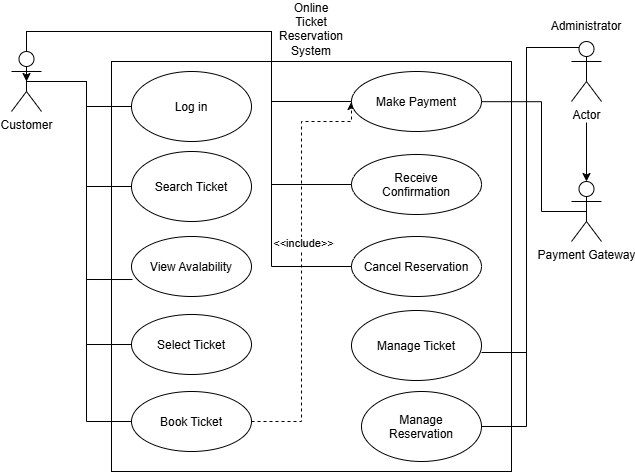

The diagram above was exported from draw.io. Its source (the exported page's mxGraphModel, read from the mxfile embedded in the PNG):
<mxGraphModel dx="925" dy="509" grid="1" gridSize="10" guides="1" tooltips="1" connect="1" arrows="1" fold="1" page="1" pageScale="1" pageWidth="850" pageHeight="1100" math="0" shadow="0">
  <root>
    <mxCell id="0" />
    <mxCell id="1" parent="0" />
    <mxCell id="Gb9TTkxXobHEfFTArau1-1" parent="1" style="rounded=0;whiteSpace=wrap;html=1;" value="" vertex="1">
      <mxGeometry height="410" width="400" x="200" y="80" as="geometry" />
    </mxCell>
    <mxCell id="Gb9TTkxXobHEfFTArau1-2" parent="1" style="text;html=1;whiteSpace=wrap;strokeColor=none;fillColor=none;align=center;verticalAlign=middle;rounded=0;" value="Online Ticket Reservation System&lt;div&gt;&lt;br&gt;&lt;/div&gt;" vertex="1">
      <mxGeometry height="30" width="60" x="370" y="40" as="geometry" />
    </mxCell>
    <mxCell id="Gb9TTkxXobHEfFTArau1-69" edge="1" parent="1" source="Gb9TTkxXobHEfFTArau1-6" style="edgeStyle=orthogonalEdgeStyle;rounded=0;orthogonalLoop=1;jettySize=auto;html=1;exitX=0.25;exitY=0.1;exitDx=0;exitDy=0;exitPerimeter=0;entryX=1;entryY=0.5;entryDx=0;entryDy=0;defaultLabelBackgroundColor=page;endArrow=none;endFill=0;" target="Gb9TTkxXobHEfFTArau1-48">
      <mxGeometry relative="1" x="-0.001" as="geometry" />
    </mxCell>
    <mxCell id="Gb9TTkxXobHEfFTArau1-73" edge="1" parent="1" source="Gb9TTkxXobHEfFTArau1-6" style="edgeStyle=orthogonalEdgeStyle;rounded=0;orthogonalLoop=1;jettySize=auto;html=1;defaultLabelBackgroundColor=page;" target="Gb9TTkxXobHEfFTArau1-10" value="">
      <mxGeometry relative="1" as="geometry" />
    </mxCell>
    <mxCell id="Gb9TTkxXobHEfFTArau1-6" parent="1" style="shape=umlActor;verticalLabelPosition=bottom;verticalAlign=top;html=1;outlineConnect=0;labelPerimeter=1;" value="Actor" vertex="1">
      <mxGeometry height="60" width="30" x="660" y="60" as="geometry" />
    </mxCell>
    <mxCell id="Gb9TTkxXobHEfFTArau1-10" parent="1" style="shape=umlActor;verticalLabelPosition=bottom;verticalAlign=top;html=1;outlineConnect=0;labelPerimeter=1;" value="Payment Gateway&lt;div&gt;&lt;br&gt;&lt;/div&gt;" vertex="1">
      <mxGeometry height="60" width="30" x="660" y="200" as="geometry" />
    </mxCell>
    <mxCell id="Gb9TTkxXobHEfFTArau1-12" parent="1" style="text;html=1;whiteSpace=wrap;strokeColor=none;fillColor=none;align=center;verticalAlign=middle;rounded=0;" value="Administrator" vertex="1">
      <mxGeometry height="10" width="90" x="630" y="40" as="geometry" />
    </mxCell>
    <mxCell id="Gb9TTkxXobHEfFTArau1-34" parent="1" style="ellipse;whiteSpace=wrap;html=1;shapeInside=1;" value="Log in" vertex="1">
      <mxGeometry height="70" width="120" x="220" y="90" as="geometry" />
    </mxCell>
    <mxCell id="Gb9TTkxXobHEfFTArau1-35" parent="1" style="ellipse;whiteSpace=wrap;html=1;shapeInside=1;" value="Search Ticket" vertex="1">
      <mxGeometry height="70" width="120" x="220" y="170" as="geometry" />
    </mxCell>
    <mxCell id="Gb9TTkxXobHEfFTArau1-36" parent="1" style="ellipse;whiteSpace=wrap;html=1;shapeInside=1;" value="View Avalability" vertex="1">
      <mxGeometry height="60" width="120" x="220" y="255" as="geometry" />
    </mxCell>
    <mxCell id="Gb9TTkxXobHEfFTArau1-71" edge="1" parent="1" source="Gb9TTkxXobHEfFTArau1-37" style="edgeStyle=orthogonalEdgeStyle;rounded=0;orthogonalLoop=1;jettySize=auto;html=1;exitX=1;exitY=0.5;exitDx=0;exitDy=0;entryX=0;entryY=0.5;entryDx=0;entryDy=0;defaultLabelBackgroundColor=page;dashed=1;" target="Gb9TTkxXobHEfFTArau1-40">
      <mxGeometry relative="1" as="geometry">
        <Array as="points">
          <mxPoint x="390" y="440" />
          <mxPoint x="390" y="140" />
          <mxPoint x="440" y="140" />
        </Array>
      </mxGeometry>
    </mxCell>
    <mxCell id="Gb9TTkxXobHEfFTArau1-72" connectable="0" parent="Gb9TTkxXobHEfFTArau1-71" style="edgeLabel;html=1;align=center;verticalAlign=middle;resizable=0;points=[];inheritText=1;defaultLabelBackgroundColor=page;" value="&amp;lt;&amp;lt;include&amp;gt;&amp;gt;" vertex="1">
      <mxGeometry relative="1" x="0.0905" y="-1" as="geometry">
        <mxPoint as="offset" />
      </mxGeometry>
    </mxCell>
    <mxCell id="Gb9TTkxXobHEfFTArau1-37" parent="1" style="ellipse;whiteSpace=wrap;html=1;shapeInside=1;" value="Book Ticket" vertex="1">
      <mxGeometry height="60" width="120" x="220" y="410" as="geometry" />
    </mxCell>
    <mxCell id="Gb9TTkxXobHEfFTArau1-38" parent="1" style="ellipse;whiteSpace=wrap;html=1;shapeInside=1;" value="Select Ticket" vertex="1">
      <mxGeometry height="60" width="120" x="220" y="333" as="geometry" />
    </mxCell>
    <mxCell id="Gb9TTkxXobHEfFTArau1-40" parent="1" style="ellipse;whiteSpace=wrap;html=1;shapeInside=1;" value="Make Payment" vertex="1">
      <mxGeometry height="60" width="130" x="440" y="90" as="geometry" />
    </mxCell>
    <mxCell id="Gb9TTkxXobHEfFTArau1-41" parent="1" style="ellipse;whiteSpace=wrap;html=1;shapeInside=1;" value="Receive Confirmation" vertex="1">
      <mxGeometry height="60" width="130" x="440" y="173" as="geometry" />
    </mxCell>
    <mxCell id="Gb9TTkxXobHEfFTArau1-42" parent="1" style="ellipse;whiteSpace=wrap;html=1;shapeInside=1;" value="Manage Ticket" vertex="1">
      <mxGeometry height="70" width="130" x="440" y="329" as="geometry" />
    </mxCell>
    <mxCell id="Gb9TTkxXobHEfFTArau1-43" parent="1" style="ellipse;whiteSpace=wrap;html=1;shapeInside=1;" value="Cancel Reservation" vertex="1">
      <mxGeometry height="60" width="130" x="440" y="255" as="geometry" />
    </mxCell>
    <mxCell id="Gb9TTkxXobHEfFTArau1-48" parent="1" style="ellipse;whiteSpace=wrap;html=1;shapeInside=1;" value="Manage Reservation" vertex="1">
      <mxGeometry height="70" width="120" x="450" y="410" as="geometry" />
    </mxCell>
    <mxCell id="Gb9TTkxXobHEfFTArau1-51" edge="1" parent="1" style="edgeStyle=orthogonalEdgeStyle;rounded=0;orthogonalLoop=1;jettySize=auto;html=1;innerLoopWaypoints=1;exitX=0.5;exitY=0.5;exitDx=0;exitDy=0;exitPerimeter=0;entryX=0.5;entryY=0.667;entryDx=0;entryDy=0;entryPerimeter=0;defaultLabelBackgroundColor=page;">
      <mxGeometry relative="1" as="geometry">
        <mxPoint x="115" y="90" as="sourcePoint" />
        <mxPoint x="115" y="100.01999999999998" as="targetPoint" />
      </mxGeometry>
    </mxCell>
    <mxCell id="Gb9TTkxXobHEfFTArau1-59" edge="1" parent="1" source="Gb9TTkxXobHEfFTArau1-52" style="edgeStyle=orthogonalEdgeStyle;rounded=0;orthogonalLoop=1;jettySize=auto;html=1;exitX=0.5;exitY=0.5;exitDx=0;exitDy=0;exitPerimeter=0;entryX=0;entryY=0.5;entryDx=0;entryDy=0;defaultLabelBackgroundColor=page;endArrow=none;endFill=0;" target="Gb9TTkxXobHEfFTArau1-34">
      <mxGeometry relative="1" as="geometry" />
    </mxCell>
    <mxCell id="Gb9TTkxXobHEfFTArau1-60" edge="1" parent="1" source="Gb9TTkxXobHEfFTArau1-52" style="edgeStyle=orthogonalEdgeStyle;rounded=0;orthogonalLoop=1;jettySize=auto;html=1;exitX=0.5;exitY=0.5;exitDx=0;exitDy=0;exitPerimeter=0;entryX=0;entryY=0.5;entryDx=0;entryDy=0;defaultLabelBackgroundColor=page;endArrow=none;endFill=0;" target="Gb9TTkxXobHEfFTArau1-35">
      <mxGeometry relative="1" as="geometry" />
    </mxCell>
    <mxCell id="Gb9TTkxXobHEfFTArau1-63" edge="1" parent="1" source="Gb9TTkxXobHEfFTArau1-52" style="edgeStyle=orthogonalEdgeStyle;rounded=0;orthogonalLoop=1;jettySize=auto;html=1;exitX=0.5;exitY=0.5;exitDx=0;exitDy=0;exitPerimeter=0;entryX=0;entryY=0.5;entryDx=0;entryDy=0;defaultLabelBackgroundColor=page;endArrow=none;endFill=0;" target="Gb9TTkxXobHEfFTArau1-38">
      <mxGeometry relative="1" as="geometry" />
    </mxCell>
    <mxCell id="Gb9TTkxXobHEfFTArau1-64" edge="1" parent="1" source="Gb9TTkxXobHEfFTArau1-52" style="edgeStyle=orthogonalEdgeStyle;rounded=0;orthogonalLoop=1;jettySize=auto;html=1;exitX=0.5;exitY=0.5;exitDx=0;exitDy=0;exitPerimeter=0;entryX=0;entryY=0.5;entryDx=0;entryDy=0;defaultLabelBackgroundColor=page;endArrow=none;endFill=0;" target="Gb9TTkxXobHEfFTArau1-37">
      <mxGeometry relative="1" x="0.0022" as="geometry" />
    </mxCell>
    <mxCell id="Gb9TTkxXobHEfFTArau1-65" edge="1" parent="1" source="Gb9TTkxXobHEfFTArau1-52" style="edgeStyle=orthogonalEdgeStyle;rounded=0;orthogonalLoop=1;jettySize=auto;html=1;exitX=0.5;exitY=0.5;exitDx=0;exitDy=0;exitPerimeter=0;entryX=0;entryY=0.5;entryDx=0;entryDy=0;defaultLabelBackgroundColor=page;endArrow=none;endFill=0;" target="Gb9TTkxXobHEfFTArau1-40">
      <mxGeometry relative="1" x="0.0022" as="geometry">
        <Array as="points">
          <mxPoint x="115" y="50" />
          <mxPoint x="360" y="50" />
          <mxPoint x="360" y="120" />
        </Array>
      </mxGeometry>
    </mxCell>
    <mxCell id="Gb9TTkxXobHEfFTArau1-66" edge="1" parent="1" source="Gb9TTkxXobHEfFTArau1-52" style="edgeStyle=orthogonalEdgeStyle;rounded=0;orthogonalLoop=1;jettySize=auto;html=1;exitX=0.5;exitY=0;exitDx=0;exitDy=0;exitPerimeter=0;entryX=0;entryY=0.5;entryDx=0;entryDy=0;defaultLabelBackgroundColor=page;endArrow=none;endFill=0;" target="Gb9TTkxXobHEfFTArau1-41">
      <mxGeometry relative="1" as="geometry">
        <Array as="points">
          <mxPoint x="115" y="50" />
          <mxPoint x="360" y="50" />
          <mxPoint x="360" y="203" />
        </Array>
      </mxGeometry>
    </mxCell>
    <mxCell id="Gb9TTkxXobHEfFTArau1-67" edge="1" parent="1" source="Gb9TTkxXobHEfFTArau1-52" style="edgeStyle=orthogonalEdgeStyle;rounded=0;orthogonalLoop=1;jettySize=auto;html=1;exitX=0.5;exitY=0;exitDx=0;exitDy=0;exitPerimeter=0;entryX=0;entryY=0.5;entryDx=0;entryDy=0;defaultLabelBackgroundColor=page;endArrow=none;endFill=0;" target="Gb9TTkxXobHEfFTArau1-43">
      <mxGeometry relative="1" as="geometry">
        <Array as="points">
          <mxPoint x="115" y="50" />
          <mxPoint x="360" y="50" />
          <mxPoint x="360" y="285" />
        </Array>
      </mxGeometry>
    </mxCell>
    <mxCell id="Gb9TTkxXobHEfFTArau1-52" parent="1" style="shape=umlActor;verticalLabelPosition=bottom;verticalAlign=top;html=1;outlineConnect=0;labelPerimeter=1;" value="Customer&lt;div&gt;&lt;br&gt;&lt;/div&gt;" vertex="1">
      <mxGeometry height="60" width="30" x="100" y="70" as="geometry" />
    </mxCell>
    <mxCell id="Gb9TTkxXobHEfFTArau1-61" edge="1" parent="1" source="Gb9TTkxXobHEfFTArau1-52" style="edgeStyle=orthogonalEdgeStyle;rounded=0;orthogonalLoop=1;jettySize=auto;html=1;exitX=0.5;exitY=0.5;exitDx=0;exitDy=0;exitPerimeter=0;entryX=0.008;entryY=0.717;entryDx=0;entryDy=0;entryPerimeter=0;defaultLabelBackgroundColor=page;endArrow=none;endFill=0;" target="Gb9TTkxXobHEfFTArau1-36">
      <mxGeometry relative="1" x="0.0001" as="geometry" />
    </mxCell>
    <mxCell id="Gb9TTkxXobHEfFTArau1-68" edge="1" parent="1" source="Gb9TTkxXobHEfFTArau1-6" style="edgeStyle=orthogonalEdgeStyle;rounded=0;orthogonalLoop=1;jettySize=auto;html=1;exitX=0.25;exitY=0.1;exitDx=0;exitDy=0;exitPerimeter=0;entryX=1;entryY=0.6;entryDx=0;entryDy=0;entryPerimeter=0;defaultLabelBackgroundColor=page;endArrow=none;endFill=0;" target="Gb9TTkxXobHEfFTArau1-42">
      <mxGeometry relative="1" x="-0.0012" as="geometry" />
    </mxCell>
    <mxCell id="Gb9TTkxXobHEfFTArau1-70" edge="1" parent="1" source="Gb9TTkxXobHEfFTArau1-10" style="edgeStyle=orthogonalEdgeStyle;rounded=0;orthogonalLoop=1;jettySize=auto;html=1;exitX=0.5;exitY=0.5;exitDx=0;exitDy=0;exitPerimeter=0;entryX=0.925;entryY=0.098;entryDx=0;entryDy=0;entryPerimeter=0;defaultLabelBackgroundColor=page;endArrow=none;endFill=0;" target="Gb9TTkxXobHEfFTArau1-1">
      <mxGeometry relative="1" x="-0.0037" as="geometry" />
    </mxCell>
  </root>
</mxGraphModel>